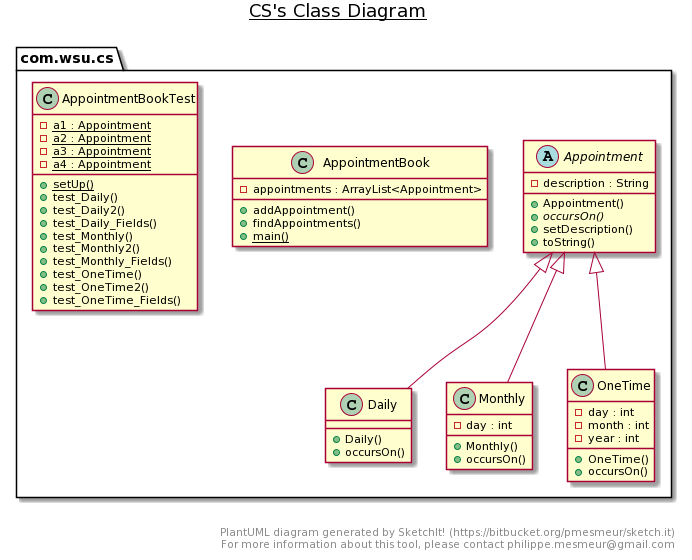

The diagram above was rendered by PlantUML. Its source (embedded in the PNG):
@startuml
title __CS's Class Diagram__\n

  namespace com.wsu.cs {
    abstract class com.wsu.cs.Appointment {
        - description : String
        + Appointment()
        {abstract} + occursOn()
        + setDescription()
        + toString()
    }
  }
  

  namespace com.wsu.cs {
    class com.wsu.cs.AppointmentBook {
        - appointments : ArrayList<Appointment>
        + addAppointment()
        + findAppointments()
        {static} + main()
    }
  }
  

  namespace com.wsu.cs {
    class com.wsu.cs.AppointmentBookTest {
        {static} - a1 : Appointment
        {static} - a2 : Appointment
        {static} - a3 : Appointment
        {static} - a4 : Appointment
        {static} + setUp()
        + test_Daily()
        + test_Daily2()
        + test_Daily_Fields()
        + test_Monthly()
        + test_Monthly2()
        + test_Monthly_Fields()
        + test_OneTime()
        + test_OneTime2()
        + test_OneTime_Fields()
    }
  }
  

  namespace com.wsu.cs {
    class com.wsu.cs.Daily {
        + Daily()
        + occursOn()
    }
  }
  

  namespace com.wsu.cs {
    class com.wsu.cs.Monthly {
        - day : int
        + Monthly()
        + occursOn()
    }
  }
  

  namespace com.wsu.cs {
    class com.wsu.cs.OneTime {
        - day : int
        - month : int
        - year : int
        + OneTime()
        + occursOn()
    }
  }
  

  com.wsu.cs.Daily -up-|> com.wsu.cs.Appointment
  com.wsu.cs.Monthly -up-|> com.wsu.cs.Appointment
  com.wsu.cs.OneTime -up-|> com.wsu.cs.Appointment


right footer


PlantUML diagram generated by SketchIt! (https://bitbucket.org/pmesmeur/sketch.it)
For more information about this tool, please contact philippe.mesmeur@gmail.com
endfooter
@enduml